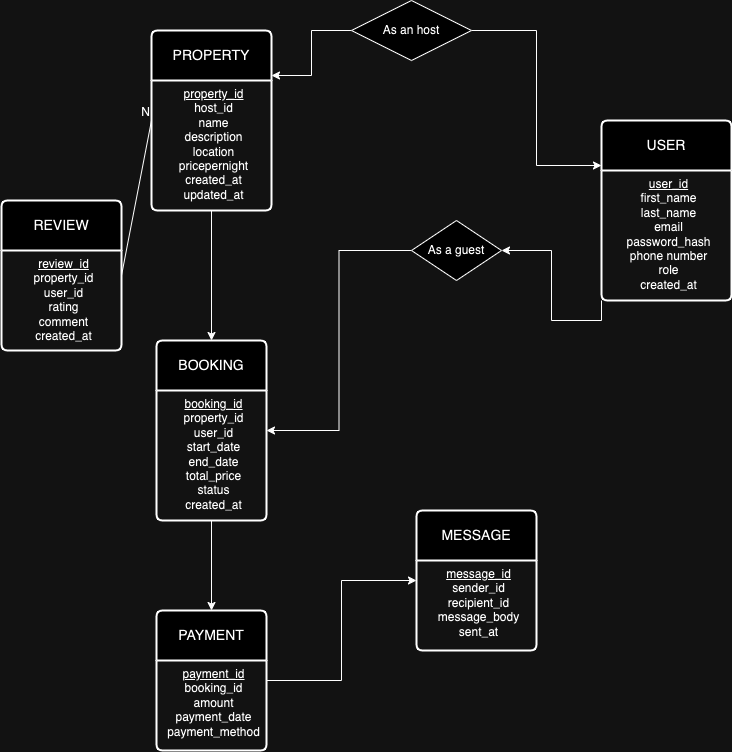

The diagram above was exported from draw.io. Its source (the exported page's mxGraphModel, read from the mxfile embedded in the PNG):
<mxGraphModel dx="837" dy="342" grid="1" gridSize="10" guides="1" tooltips="1" connect="1" arrows="1" fold="1" page="1" pageScale="1" pageWidth="850" pageHeight="1100" math="0" shadow="0" extFonts="Permanent Marker^https://fonts.googleapis.com/css?family=Permanent+Marker">
  <root>
    <mxCell id="0" />
    <mxCell id="1" parent="0" />
    <mxCell id="J-lMExkVjZ97aeg4nuCu-33" style="edgeStyle=orthogonalEdgeStyle;rounded=0;orthogonalLoop=1;jettySize=auto;html=1;exitX=0;exitY=1;exitDx=0;exitDy=0;entryX=1;entryY=0.5;entryDx=0;entryDy=0;" edge="1" parent="1" source="J-lMExkVjZ97aeg4nuCu-4" target="J-lMExkVjZ97aeg4nuCu-32">
      <mxGeometry relative="1" as="geometry" />
    </mxCell>
    <mxCell id="J-lMExkVjZ97aeg4nuCu-4" value="USER" style="swimlane;childLayout=stackLayout;horizontal=1;startSize=50;horizontalStack=0;rounded=1;fontSize=14;fontStyle=0;strokeWidth=2;resizeParent=0;resizeLast=1;shadow=0;dashed=0;align=center;arcSize=4;whiteSpace=wrap;html=1;" vertex="1" parent="1">
      <mxGeometry x="610" y="230" width="130" height="180" as="geometry">
        <mxRectangle x="610" y="230" width="80" height="50" as="alternateBounds" />
      </mxGeometry>
    </mxCell>
    <mxCell id="J-lMExkVjZ97aeg4nuCu-5" value="&lt;u&gt;user_id&lt;/u&gt;&lt;div&gt;first_name&lt;/div&gt;&lt;div&gt;last_name&lt;/div&gt;&lt;div&gt;email&lt;/div&gt;&lt;div&gt;password_hash&lt;/div&gt;&lt;div&gt;phone number&lt;/div&gt;&lt;div&gt;role&lt;/div&gt;&lt;div&gt;created_at&lt;/div&gt;" style="align=center;strokeColor=none;fillColor=none;spacingLeft=4;fontSize=12;verticalAlign=top;resizable=0;rotatable=0;part=1;html=1;" vertex="1" parent="J-lMExkVjZ97aeg4nuCu-4">
      <mxGeometry y="50" width="130" height="130" as="geometry" />
    </mxCell>
    <mxCell id="J-lMExkVjZ97aeg4nuCu-24" style="edgeStyle=orthogonalEdgeStyle;rounded=0;orthogonalLoop=1;jettySize=auto;html=1;" edge="1" parent="1" source="J-lMExkVjZ97aeg4nuCu-7" target="J-lMExkVjZ97aeg4nuCu-9">
      <mxGeometry relative="1" as="geometry" />
    </mxCell>
    <mxCell id="J-lMExkVjZ97aeg4nuCu-7" value="PROPERTY" style="swimlane;childLayout=stackLayout;horizontal=1;startSize=50;horizontalStack=0;rounded=1;fontSize=14;fontStyle=0;strokeWidth=2;resizeParent=0;resizeLast=1;shadow=0;dashed=0;align=center;arcSize=4;whiteSpace=wrap;html=1;" vertex="1" parent="1">
      <mxGeometry x="160" y="140" width="120" height="180" as="geometry">
        <mxRectangle x="160" y="180" width="120" height="50" as="alternateBounds" />
      </mxGeometry>
    </mxCell>
    <mxCell id="J-lMExkVjZ97aeg4nuCu-8" value="&lt;u&gt;property_id&lt;/u&gt;&lt;div&gt;host_id&lt;/div&gt;&lt;div&gt;name&lt;/div&gt;&lt;div&gt;description&lt;/div&gt;&lt;div&gt;location&lt;/div&gt;&lt;div&gt;pricepernight&lt;/div&gt;&lt;div&gt;created_at&lt;/div&gt;&lt;div&gt;updated_at&lt;/div&gt;" style="align=center;strokeColor=none;fillColor=none;spacingLeft=4;fontSize=12;verticalAlign=top;resizable=0;rotatable=0;part=1;html=1;" vertex="1" parent="J-lMExkVjZ97aeg4nuCu-7">
      <mxGeometry y="50" width="120" height="130" as="geometry" />
    </mxCell>
    <mxCell id="J-lMExkVjZ97aeg4nuCu-25" style="edgeStyle=orthogonalEdgeStyle;rounded=0;orthogonalLoop=1;jettySize=auto;html=1;entryX=0.5;entryY=0;entryDx=0;entryDy=0;" edge="1" parent="1" source="J-lMExkVjZ97aeg4nuCu-9" target="J-lMExkVjZ97aeg4nuCu-11">
      <mxGeometry relative="1" as="geometry" />
    </mxCell>
    <mxCell id="J-lMExkVjZ97aeg4nuCu-9" value="BOOKING" style="swimlane;childLayout=stackLayout;horizontal=1;startSize=50;horizontalStack=0;rounded=1;fontSize=14;fontStyle=0;strokeWidth=2;resizeParent=0;resizeLast=1;shadow=0;dashed=0;align=center;arcSize=4;whiteSpace=wrap;html=1;" vertex="1" parent="1">
      <mxGeometry x="165" y="450" width="110" height="180" as="geometry">
        <mxRectangle x="165" y="350" width="110" height="50" as="alternateBounds" />
      </mxGeometry>
    </mxCell>
    <mxCell id="J-lMExkVjZ97aeg4nuCu-10" value="&lt;u&gt;booking_id&lt;/u&gt;&lt;div&gt;property_id&lt;/div&gt;&lt;div&gt;user_id&lt;/div&gt;&lt;div&gt;start_date&lt;/div&gt;&lt;div&gt;end_date&lt;/div&gt;&lt;div&gt;total_price&lt;/div&gt;&lt;div&gt;status&lt;/div&gt;&lt;div&gt;created_at&lt;/div&gt;" style="align=center;strokeColor=none;fillColor=none;spacingLeft=4;fontSize=12;verticalAlign=top;resizable=0;rotatable=0;part=1;html=1;" vertex="1" parent="J-lMExkVjZ97aeg4nuCu-9">
      <mxGeometry y="50" width="110" height="130" as="geometry" />
    </mxCell>
    <mxCell id="J-lMExkVjZ97aeg4nuCu-31" style="edgeStyle=orthogonalEdgeStyle;rounded=0;orthogonalLoop=1;jettySize=auto;html=1;exitX=1;exitY=0.5;exitDx=0;exitDy=0;entryX=0;entryY=0.5;entryDx=0;entryDy=0;" edge="1" parent="1" source="J-lMExkVjZ97aeg4nuCu-11" target="J-lMExkVjZ97aeg4nuCu-15">
      <mxGeometry relative="1" as="geometry" />
    </mxCell>
    <mxCell id="J-lMExkVjZ97aeg4nuCu-11" value="PAYMENT" style="swimlane;childLayout=stackLayout;horizontal=1;startSize=50;horizontalStack=0;rounded=1;fontSize=14;fontStyle=0;strokeWidth=2;resizeParent=0;resizeLast=1;shadow=0;dashed=0;align=center;arcSize=4;whiteSpace=wrap;html=1;" vertex="1" parent="1">
      <mxGeometry x="165" y="720" width="110" height="140" as="geometry">
        <mxRectangle x="165" y="540" width="110" height="50" as="alternateBounds" />
      </mxGeometry>
    </mxCell>
    <mxCell id="J-lMExkVjZ97aeg4nuCu-12" value="&lt;u&gt;payment_id&lt;/u&gt;&lt;div&gt;booking_id&lt;/div&gt;&lt;div&gt;amount&lt;/div&gt;&lt;div&gt;payment_date&lt;/div&gt;&lt;div&gt;payment_method&lt;/div&gt;" style="align=center;strokeColor=none;fillColor=none;spacingLeft=4;fontSize=12;verticalAlign=top;resizable=0;rotatable=0;part=1;html=1;" vertex="1" parent="J-lMExkVjZ97aeg4nuCu-11">
      <mxGeometry y="50" width="110" height="90" as="geometry" />
    </mxCell>
    <mxCell id="J-lMExkVjZ97aeg4nuCu-13" value="REVIEW" style="swimlane;childLayout=stackLayout;horizontal=1;startSize=50;horizontalStack=0;rounded=1;fontSize=14;fontStyle=0;strokeWidth=2;resizeParent=0;resizeLast=1;shadow=0;dashed=0;align=center;arcSize=4;whiteSpace=wrap;html=1;" vertex="1" parent="1">
      <mxGeometry x="10" y="310" width="120" height="150" as="geometry">
        <mxRectangle y="180" width="100" height="50" as="alternateBounds" />
      </mxGeometry>
    </mxCell>
    <mxCell id="J-lMExkVjZ97aeg4nuCu-14" value="&lt;u&gt;review_id&lt;/u&gt;&lt;div&gt;property_id&lt;/div&gt;&lt;div&gt;user_id&lt;/div&gt;&lt;div&gt;rating&lt;/div&gt;&lt;div&gt;comment&lt;/div&gt;&lt;div&gt;created_at&lt;/div&gt;" style="align=center;strokeColor=none;fillColor=none;spacingLeft=4;fontSize=12;verticalAlign=top;resizable=0;rotatable=0;part=1;html=1;" vertex="1" parent="J-lMExkVjZ97aeg4nuCu-13">
      <mxGeometry y="50" width="120" height="100" as="geometry" />
    </mxCell>
    <mxCell id="J-lMExkVjZ97aeg4nuCu-15" value="MESSAGE" style="swimlane;childLayout=stackLayout;horizontal=1;startSize=50;horizontalStack=0;rounded=1;fontSize=14;fontStyle=0;strokeWidth=2;resizeParent=0;resizeLast=1;shadow=0;dashed=0;align=center;arcSize=4;whiteSpace=wrap;html=1;" vertex="1" parent="1">
      <mxGeometry x="425" y="620" width="120" height="140" as="geometry">
        <mxRectangle x="425" y="540" width="110" height="50" as="alternateBounds" />
      </mxGeometry>
    </mxCell>
    <mxCell id="J-lMExkVjZ97aeg4nuCu-16" value="&lt;u&gt;message_id&lt;/u&gt;&lt;div&gt;sender_id&lt;/div&gt;&lt;div&gt;recipient_id&lt;/div&gt;&lt;div&gt;message_body&lt;/div&gt;&lt;div&gt;sent_at&lt;/div&gt;" style="align=center;strokeColor=none;fillColor=none;spacingLeft=4;fontSize=12;verticalAlign=top;resizable=0;rotatable=0;part=1;html=1;" vertex="1" parent="J-lMExkVjZ97aeg4nuCu-15">
      <mxGeometry y="50" width="120" height="90" as="geometry" />
    </mxCell>
    <mxCell id="J-lMExkVjZ97aeg4nuCu-19" style="edgeStyle=orthogonalEdgeStyle;rounded=0;orthogonalLoop=1;jettySize=auto;html=1;entryX=0;entryY=0.25;entryDx=0;entryDy=0;" edge="1" parent="1" source="J-lMExkVjZ97aeg4nuCu-18" target="J-lMExkVjZ97aeg4nuCu-4">
      <mxGeometry relative="1" as="geometry" />
    </mxCell>
    <mxCell id="J-lMExkVjZ97aeg4nuCu-20" style="edgeStyle=orthogonalEdgeStyle;rounded=0;orthogonalLoop=1;jettySize=auto;html=1;entryX=1;entryY=0.25;entryDx=0;entryDy=0;" edge="1" parent="1" source="J-lMExkVjZ97aeg4nuCu-18" target="J-lMExkVjZ97aeg4nuCu-7">
      <mxGeometry relative="1" as="geometry" />
    </mxCell>
    <mxCell id="J-lMExkVjZ97aeg4nuCu-18" value="As an host" style="shape=rhombus;perimeter=rhombusPerimeter;whiteSpace=wrap;html=1;align=center;" vertex="1" parent="1">
      <mxGeometry x="360" y="110" width="120" height="60" as="geometry" />
    </mxCell>
    <mxCell id="J-lMExkVjZ97aeg4nuCu-28" value="" style="endArrow=none;html=1;rounded=0;entryX=0;entryY=0.5;entryDx=0;entryDy=0;exitX=1;exitY=0.5;exitDx=0;exitDy=0;" edge="1" parent="1" source="J-lMExkVjZ97aeg4nuCu-13" target="J-lMExkVjZ97aeg4nuCu-7">
      <mxGeometry relative="1" as="geometry">
        <mxPoint x="110" y="205" as="sourcePoint" />
        <mxPoint x="240" y="204.5" as="targetPoint" />
        <Array as="points" />
      </mxGeometry>
    </mxCell>
    <mxCell id="J-lMExkVjZ97aeg4nuCu-29" value="N" style="resizable=0;html=1;whiteSpace=wrap;align=right;verticalAlign=bottom;" connectable="0" vertex="1" parent="J-lMExkVjZ97aeg4nuCu-28">
      <mxGeometry x="1" relative="1" as="geometry" />
    </mxCell>
    <mxCell id="J-lMExkVjZ97aeg4nuCu-35" style="edgeStyle=orthogonalEdgeStyle;rounded=0;orthogonalLoop=1;jettySize=auto;html=1;entryX=1;entryY=0.5;entryDx=0;entryDy=0;" edge="1" parent="1" source="J-lMExkVjZ97aeg4nuCu-32" target="J-lMExkVjZ97aeg4nuCu-9">
      <mxGeometry relative="1" as="geometry" />
    </mxCell>
    <mxCell id="J-lMExkVjZ97aeg4nuCu-32" value="As a guest" style="shape=rhombus;perimeter=rhombusPerimeter;whiteSpace=wrap;html=1;align=center;" vertex="1" parent="1">
      <mxGeometry x="420" y="330" width="90" height="60" as="geometry" />
    </mxCell>
  </root>
</mxGraphModel>